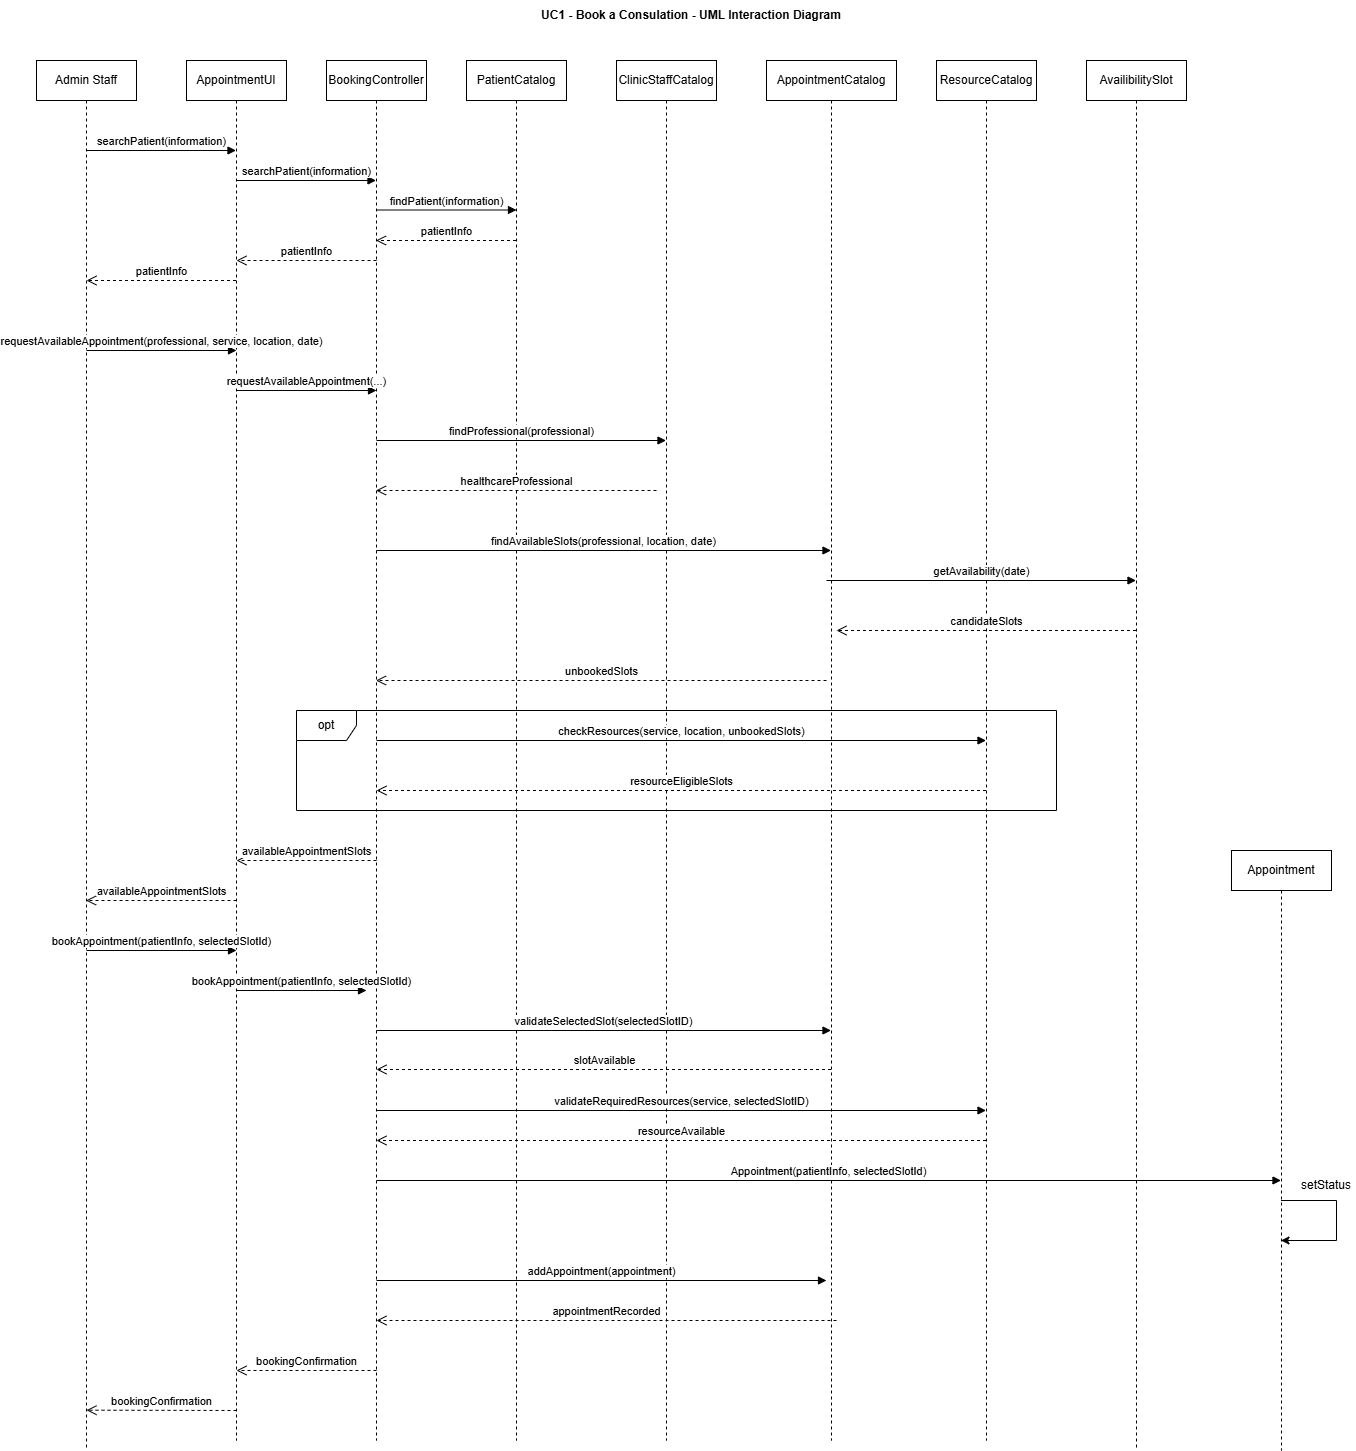

The diagram above was exported from draw.io. Its source (the exported page's mxGraphModel, read from the mxfile embedded in the PNG):
<mxGraphModel dx="2904" dy="1235" grid="1" gridSize="10" guides="1" tooltips="1" connect="1" arrows="1" fold="1" page="1" pageScale="1" pageWidth="850" pageHeight="1100" math="0" shadow="0">
  <root>
    <mxCell id="0" />
    <mxCell id="1" parent="0" />
    <mxCell id="Ru4dodgwLBu_GRP5Oujs-1" parent="1" style="text;html=1;whiteSpace=wrap;strokeColor=none;fillColor=none;align=center;verticalAlign=middle;rounded=0;fontStyle=1" value="UC1 - Book a Consulation - UML Interaction Diagram" vertex="1">
      <mxGeometry height="30" width="330" x="520" y="30" as="geometry" />
    </mxCell>
    <mxCell id="Ru4dodgwLBu_GRP5Oujs-2" parent="1" style="shape=umlLifeline;perimeter=lifelinePerimeter;whiteSpace=wrap;html=1;container=1;dropTarget=0;collapsible=0;recursiveResize=0;outlineConnect=0;portConstraint=eastwest;newEdgeStyle={&quot;curved&quot;:0,&quot;rounded&quot;:0};" value="Admin Staff" vertex="1">
      <mxGeometry height="1390" width="100" x="30" y="90" as="geometry" />
    </mxCell>
    <mxCell id="Ru4dodgwLBu_GRP5Oujs-3" parent="1" style="shape=umlLifeline;perimeter=lifelinePerimeter;whiteSpace=wrap;html=1;container=1;dropTarget=0;collapsible=0;recursiveResize=0;outlineConnect=0;portConstraint=eastwest;newEdgeStyle={&quot;curved&quot;:0,&quot;rounded&quot;:0};" value="AppointmentUI" vertex="1">
      <mxGeometry height="1380" width="100" x="180" y="90" as="geometry" />
    </mxCell>
    <mxCell id="Ru4dodgwLBu_GRP5Oujs-4" parent="1" style="shape=umlLifeline;perimeter=lifelinePerimeter;whiteSpace=wrap;html=1;container=1;dropTarget=0;collapsible=0;recursiveResize=0;outlineConnect=0;portConstraint=eastwest;newEdgeStyle={&quot;curved&quot;:0,&quot;rounded&quot;:0};" value="BookingController" vertex="1">
      <mxGeometry height="1380" width="100" x="320" y="90" as="geometry" />
    </mxCell>
    <mxCell id="Ru4dodgwLBu_GRP5Oujs-5" parent="1" style="shape=umlLifeline;perimeter=lifelinePerimeter;whiteSpace=wrap;html=1;container=1;dropTarget=0;collapsible=0;recursiveResize=0;outlineConnect=0;portConstraint=eastwest;newEdgeStyle={&quot;curved&quot;:0,&quot;rounded&quot;:0};" value="PatientCatalog" vertex="1">
      <mxGeometry height="1380" width="100" x="460" y="90" as="geometry" />
    </mxCell>
    <mxCell id="Ru4dodgwLBu_GRP5Oujs-6" parent="1" style="shape=umlLifeline;perimeter=lifelinePerimeter;whiteSpace=wrap;html=1;container=1;dropTarget=0;collapsible=0;recursiveResize=0;outlineConnect=0;portConstraint=eastwest;newEdgeStyle={&quot;curved&quot;:0,&quot;rounded&quot;:0};" value="ClinicStaffCatalog" vertex="1">
      <mxGeometry height="1380" width="100" x="610" y="90" as="geometry" />
    </mxCell>
    <mxCell id="Ru4dodgwLBu_GRP5Oujs-7" parent="1" style="shape=umlLifeline;perimeter=lifelinePerimeter;whiteSpace=wrap;html=1;container=1;dropTarget=0;collapsible=0;recursiveResize=0;outlineConnect=0;portConstraint=eastwest;newEdgeStyle={&quot;curved&quot;:0,&quot;rounded&quot;:0};" value="AppointmentCatalog" vertex="1">
      <mxGeometry height="1380" width="130" x="760" y="90" as="geometry" />
    </mxCell>
    <mxCell id="Ru4dodgwLBu_GRP5Oujs-8" parent="1" style="shape=umlLifeline;perimeter=lifelinePerimeter;whiteSpace=wrap;html=1;container=1;dropTarget=0;collapsible=0;recursiveResize=0;outlineConnect=0;portConstraint=eastwest;newEdgeStyle={&quot;curved&quot;:0,&quot;rounded&quot;:0};" value="ResourceCatalog" vertex="1">
      <mxGeometry height="1380" width="100" x="930" y="90" as="geometry" />
    </mxCell>
    <mxCell id="Ru4dodgwLBu_GRP5Oujs-9" parent="1" style="shape=umlLifeline;perimeter=lifelinePerimeter;whiteSpace=wrap;html=1;container=1;dropTarget=0;collapsible=0;recursiveResize=0;outlineConnect=0;portConstraint=eastwest;newEdgeStyle={&quot;curved&quot;:0,&quot;rounded&quot;:0};" value="AvailibilitySlot" vertex="1">
      <mxGeometry height="1390" width="100" x="1080" y="90" as="geometry" />
    </mxCell>
    <mxCell id="Ru4dodgwLBu_GRP5Oujs-10" parent="1" style="shape=umlLifeline;perimeter=lifelinePerimeter;whiteSpace=wrap;html=1;container=1;dropTarget=0;collapsible=0;recursiveResize=0;outlineConnect=0;portConstraint=eastwest;newEdgeStyle={&quot;curved&quot;:0,&quot;rounded&quot;:0};" value="Appointment" vertex="1">
      <mxGeometry height="600" width="100" x="1225" y="880" as="geometry" />
    </mxCell>
    <mxCell id="Ru4dodgwLBu_GRP5Oujs-13" edge="1" parent="1" style="html=1;verticalAlign=bottom;endArrow=block;curved=0;rounded=0;" value="searchPatient(information)">
      <mxGeometry relative="1" as="geometry">
        <mxPoint x="79.5" y="180" as="sourcePoint" />
        <mxPoint x="229.5" y="180" as="targetPoint" />
      </mxGeometry>
    </mxCell>
    <mxCell id="Ru4dodgwLBu_GRP5Oujs-14" edge="1" parent="1" style="html=1;verticalAlign=bottom;endArrow=open;dashed=1;endSize=8;curved=0;rounded=0;" value="patientInfo">
      <mxGeometry relative="1" as="geometry">
        <mxPoint x="509.5" y="270" as="sourcePoint" />
        <mxPoint x="369.5" y="270" as="targetPoint" />
      </mxGeometry>
    </mxCell>
    <mxCell id="Ru4dodgwLBu_GRP5Oujs-15" edge="1" parent="1" style="html=1;verticalAlign=bottom;endArrow=block;curved=0;rounded=0;" target="Ru4dodgwLBu_GRP5Oujs-4" value="searchPatient(information)">
      <mxGeometry relative="1" as="geometry">
        <mxPoint x="230" y="210" as="sourcePoint" />
        <mxPoint x="360" y="210" as="targetPoint" />
      </mxGeometry>
    </mxCell>
    <mxCell id="Ru4dodgwLBu_GRP5Oujs-16" edge="1" parent="1" style="html=1;verticalAlign=bottom;endArrow=block;curved=0;rounded=0;" value="findPatient(information)">
      <mxGeometry relative="1" as="geometry">
        <mxPoint x="370" y="239.5" as="sourcePoint" />
        <mxPoint x="510" y="239.5" as="targetPoint" />
      </mxGeometry>
    </mxCell>
    <mxCell id="Ru4dodgwLBu_GRP5Oujs-17" edge="1" parent="1" style="html=1;verticalAlign=bottom;endArrow=open;dashed=1;endSize=8;curved=0;rounded=0;" value="patientInfo">
      <mxGeometry relative="1" as="geometry">
        <mxPoint x="370" y="290" as="sourcePoint" />
        <mxPoint x="230" y="290" as="targetPoint" />
      </mxGeometry>
    </mxCell>
    <mxCell id="Ru4dodgwLBu_GRP5Oujs-18" edge="1" parent="1" source="Ru4dodgwLBu_GRP5Oujs-3" style="html=1;verticalAlign=bottom;endArrow=open;dashed=1;endSize=8;curved=0;rounded=0;" value="patientInfo">
      <mxGeometry relative="1" as="geometry">
        <mxPoint x="220" y="310" as="sourcePoint" />
        <mxPoint x="80" y="310" as="targetPoint" />
      </mxGeometry>
    </mxCell>
    <mxCell id="Ru4dodgwLBu_GRP5Oujs-19" edge="1" parent="1" style="html=1;verticalAlign=bottom;endArrow=block;curved=0;rounded=0;" value="requestAvailableAppointment(professional, service, location, date)">
      <mxGeometry relative="1" as="geometry">
        <mxPoint x="80" y="380" as="sourcePoint" />
        <mxPoint x="230" y="380" as="targetPoint" />
      </mxGeometry>
    </mxCell>
    <mxCell id="Ru4dodgwLBu_GRP5Oujs-20" edge="1" parent="1" style="html=1;verticalAlign=bottom;endArrow=block;curved=0;rounded=0;" value="requestAvailableAppointment(...)">
      <mxGeometry relative="1" as="geometry">
        <mxPoint x="230" y="420" as="sourcePoint" />
        <mxPoint x="370" y="420" as="targetPoint" />
      </mxGeometry>
    </mxCell>
    <mxCell id="Ru4dodgwLBu_GRP5Oujs-21" edge="1" parent="1" style="html=1;verticalAlign=bottom;endArrow=block;curved=0;rounded=0;" target="Ru4dodgwLBu_GRP5Oujs-6" value="findProfessional(professional)">
      <mxGeometry relative="1" as="geometry">
        <mxPoint x="370" y="470" as="sourcePoint" />
        <mxPoint x="520" y="470" as="targetPoint" />
      </mxGeometry>
    </mxCell>
    <mxCell id="Ru4dodgwLBu_GRP5Oujs-22" edge="1" parent="1" style="html=1;verticalAlign=bottom;endArrow=open;dashed=1;endSize=8;curved=0;rounded=0;" target="Ru4dodgwLBu_GRP5Oujs-4" value="healthcareProfessional">
      <mxGeometry relative="1" as="geometry">
        <mxPoint x="650" y="520" as="sourcePoint" />
        <mxPoint x="450" y="510" as="targetPoint" />
      </mxGeometry>
    </mxCell>
    <mxCell id="Ru4dodgwLBu_GRP5Oujs-23" edge="1" parent="1" style="html=1;verticalAlign=bottom;endArrow=block;curved=0;rounded=0;" target="Ru4dodgwLBu_GRP5Oujs-7" value="findAvailableSlots(professional, location, date)">
      <mxGeometry relative="1" as="geometry">
        <mxPoint x="370" y="580" as="sourcePoint" />
        <mxPoint x="660" y="580" as="targetPoint" />
      </mxGeometry>
    </mxCell>
    <mxCell id="Ru4dodgwLBu_GRP5Oujs-24" edge="1" parent="1" style="html=1;verticalAlign=bottom;endArrow=block;curved=0;rounded=0;" target="Ru4dodgwLBu_GRP5Oujs-9" value="getAvailability(date)">
      <mxGeometry relative="1" as="geometry">
        <mxPoint x="820" y="610" as="sourcePoint" />
        <mxPoint x="1120" y="610" as="targetPoint" />
      </mxGeometry>
    </mxCell>
    <mxCell id="Ru4dodgwLBu_GRP5Oujs-25" edge="1" parent="1" source="Ru4dodgwLBu_GRP5Oujs-9" style="html=1;verticalAlign=bottom;endArrow=open;dashed=1;endSize=8;curved=0;rounded=0;" value="candidateSlots">
      <mxGeometry relative="1" as="geometry">
        <mxPoint x="1110" y="660" as="sourcePoint" />
        <mxPoint x="830" y="660" as="targetPoint" />
      </mxGeometry>
    </mxCell>
    <mxCell id="Ru4dodgwLBu_GRP5Oujs-26" edge="1" parent="1" style="html=1;verticalAlign=bottom;endArrow=open;dashed=1;endSize=8;curved=0;rounded=0;" value="unbookedSlots">
      <mxGeometry relative="1" as="geometry">
        <mxPoint x="820" y="710" as="sourcePoint" />
        <mxPoint x="369.5" y="710" as="targetPoint" />
      </mxGeometry>
    </mxCell>
    <mxCell id="Ru4dodgwLBu_GRP5Oujs-27" parent="1" style="shape=umlFrame;whiteSpace=wrap;html=1;pointerEvents=0;" value="opt" vertex="1">
      <mxGeometry height="100" width="760" x="290" y="740" as="geometry" />
    </mxCell>
    <mxCell id="Ru4dodgwLBu_GRP5Oujs-28" edge="1" parent="1" style="html=1;verticalAlign=bottom;endArrow=block;curved=0;rounded=0;" target="Ru4dodgwLBu_GRP5Oujs-8" value="checkResources(service, location, unbookedSlots)">
      <mxGeometry relative="1" as="geometry">
        <mxPoint x="370" y="770" as="sourcePoint" />
        <mxPoint x="825" y="770" as="targetPoint" />
      </mxGeometry>
    </mxCell>
    <mxCell id="Ru4dodgwLBu_GRP5Oujs-29" edge="1" parent="1" source="Ru4dodgwLBu_GRP5Oujs-8" style="html=1;verticalAlign=bottom;endArrow=open;dashed=1;endSize=8;curved=0;rounded=0;" value="resourceEligibleSlots">
      <mxGeometry relative="1" as="geometry">
        <mxPoint x="680" y="820" as="sourcePoint" />
        <mxPoint x="370" y="820" as="targetPoint" />
      </mxGeometry>
    </mxCell>
    <mxCell id="Ru4dodgwLBu_GRP5Oujs-30" edge="1" parent="1" style="html=1;verticalAlign=bottom;endArrow=open;dashed=1;endSize=8;curved=0;rounded=0;" value="availableAppointmentSlots">
      <mxGeometry relative="1" as="geometry">
        <mxPoint x="370" y="890" as="sourcePoint" />
        <mxPoint x="230" y="890" as="targetPoint" />
      </mxGeometry>
    </mxCell>
    <mxCell id="Ru4dodgwLBu_GRP5Oujs-31" edge="1" parent="1" style="html=1;verticalAlign=bottom;endArrow=open;dashed=1;endSize=8;curved=0;rounded=0;" target="Ru4dodgwLBu_GRP5Oujs-2" value="availableAppointmentSlots">
      <mxGeometry relative="1" as="geometry">
        <mxPoint x="230" y="930" as="sourcePoint" />
        <mxPoint x="90" y="930" as="targetPoint" />
      </mxGeometry>
    </mxCell>
    <mxCell id="Ru4dodgwLBu_GRP5Oujs-32" edge="1" parent="1" style="html=1;verticalAlign=bottom;endArrow=block;curved=0;rounded=0;" value="bookAppointment(patientInfo, selectedSlotId)">
      <mxGeometry relative="1" as="geometry">
        <mxPoint x="80" y="980" as="sourcePoint" />
        <mxPoint x="230" y="980" as="targetPoint" />
      </mxGeometry>
    </mxCell>
    <mxCell id="Ru4dodgwLBu_GRP5Oujs-33" edge="1" parent="1" style="html=1;verticalAlign=bottom;endArrow=block;curved=0;rounded=0;" value="bookAppointment(patientInfo, selectedSlotId)">
      <mxGeometry relative="1" as="geometry">
        <mxPoint x="230" y="1020" as="sourcePoint" />
        <mxPoint x="360" y="1020" as="targetPoint" />
      </mxGeometry>
    </mxCell>
    <mxCell id="Ru4dodgwLBu_GRP5Oujs-34" edge="1" parent="1" style="html=1;verticalAlign=bottom;endArrow=block;curved=0;rounded=0;" target="Ru4dodgwLBu_GRP5Oujs-7" value="validateSelectedSlot(selectedSlotID)">
      <mxGeometry relative="1" as="geometry">
        <mxPoint x="370" y="1060" as="sourcePoint" />
        <mxPoint x="506" y="1060" as="targetPoint" />
      </mxGeometry>
    </mxCell>
    <mxCell id="Ru4dodgwLBu_GRP5Oujs-35" edge="1" parent="1" source="Ru4dodgwLBu_GRP5Oujs-7" style="html=1;verticalAlign=bottom;endArrow=open;dashed=1;endSize=8;curved=0;rounded=0;" value="slotAvailable">
      <mxGeometry relative="1" as="geometry">
        <mxPoint x="510" y="1099" as="sourcePoint" />
        <mxPoint x="370" y="1099" as="targetPoint" />
      </mxGeometry>
    </mxCell>
    <mxCell id="Ru4dodgwLBu_GRP5Oujs-36" edge="1" parent="1" style="html=1;verticalAlign=bottom;endArrow=block;curved=0;rounded=0;" target="Ru4dodgwLBu_GRP5Oujs-8" value="validateRequiredResources(service, selectedSlotID)">
      <mxGeometry relative="1" as="geometry">
        <mxPoint x="370" y="1140" as="sourcePoint" />
        <mxPoint x="825" y="1140" as="targetPoint" />
      </mxGeometry>
    </mxCell>
    <mxCell id="Ru4dodgwLBu_GRP5Oujs-37" edge="1" parent="1" source="Ru4dodgwLBu_GRP5Oujs-8" style="html=1;verticalAlign=bottom;endArrow=open;dashed=1;endSize=8;curved=0;rounded=0;" value="resourceAvailable">
      <mxGeometry relative="1" as="geometry">
        <mxPoint x="825" y="1170" as="sourcePoint" />
        <mxPoint x="370" y="1170" as="targetPoint" />
      </mxGeometry>
    </mxCell>
    <mxCell id="Ru4dodgwLBu_GRP5Oujs-38" edge="1" parent="1" style="html=1;verticalAlign=bottom;endArrow=block;curved=0;rounded=0;" target="Ru4dodgwLBu_GRP5Oujs-10" value="Appointment(patientInfo, selectedSlotId)">
      <mxGeometry relative="1" as="geometry">
        <mxPoint x="370" y="1210" as="sourcePoint" />
        <mxPoint x="825" y="1210" as="targetPoint" />
      </mxGeometry>
    </mxCell>
    <mxCell id="Ru4dodgwLBu_GRP5Oujs-39" edge="1" parent="1" style="html=1;verticalAlign=bottom;endArrow=block;curved=0;rounded=0;" value="addAppointment(appointment)">
      <mxGeometry relative="1" as="geometry">
        <mxPoint x="370" y="1310" as="sourcePoint" />
        <mxPoint x="820" y="1310" as="targetPoint" />
      </mxGeometry>
    </mxCell>
    <mxCell id="Ru4dodgwLBu_GRP5Oujs-40" edge="1" parent="1" source="Ru4dodgwLBu_GRP5Oujs-10" style="endArrow=classic;html=1;rounded=0;edgeStyle=orthogonalEdgeStyle;" target="Ru4dodgwLBu_GRP5Oujs-10" value="">
      <mxGeometry height="50" relative="1" width="50" as="geometry">
        <Array as="points">
          <mxPoint x="1330" y="1230" />
          <mxPoint x="1330" y="1270" />
        </Array>
        <mxPoint x="1350" y="1240" as="sourcePoint" />
        <mxPoint x="1340" y="1320" as="targetPoint" />
      </mxGeometry>
    </mxCell>
    <mxCell id="Ru4dodgwLBu_GRP5Oujs-41" parent="1" style="text;html=1;whiteSpace=wrap;strokeColor=none;fillColor=none;align=center;verticalAlign=middle;rounded=0;" value="setStatus" vertex="1">
      <mxGeometry height="30" width="60" x="1290" y="1200" as="geometry" />
    </mxCell>
    <mxCell id="Ru4dodgwLBu_GRP5Oujs-42" edge="1" parent="1" style="html=1;verticalAlign=bottom;endArrow=open;dashed=1;endSize=8;curved=0;rounded=0;" value="appointmentRecorded">
      <mxGeometry relative="1" as="geometry">
        <mxPoint x="830" y="1350" as="sourcePoint" />
        <mxPoint x="370" y="1350" as="targetPoint" />
      </mxGeometry>
    </mxCell>
    <mxCell id="Ru4dodgwLBu_GRP5Oujs-43" edge="1" parent="1" style="html=1;verticalAlign=bottom;endArrow=open;dashed=1;endSize=8;curved=0;rounded=0;" value="bookingConfirmation">
      <mxGeometry relative="1" as="geometry">
        <mxPoint x="370" y="1400" as="sourcePoint" />
        <mxPoint x="230" y="1400" as="targetPoint" />
      </mxGeometry>
    </mxCell>
    <mxCell id="Ru4dodgwLBu_GRP5Oujs-44" edge="1" parent="1" style="html=1;verticalAlign=bottom;endArrow=open;dashed=1;endSize=8;curved=0;rounded=0;entryX=0.5;entryY=0.971;entryDx=0;entryDy=0;entryPerimeter=0;" target="Ru4dodgwLBu_GRP5Oujs-2" value="bookingConfirmation">
      <mxGeometry relative="1" as="geometry">
        <mxPoint x="230" y="1440" as="sourcePoint" />
        <mxPoint x="90" y="1440" as="targetPoint" />
      </mxGeometry>
    </mxCell>
  </root>
</mxGraphModel>